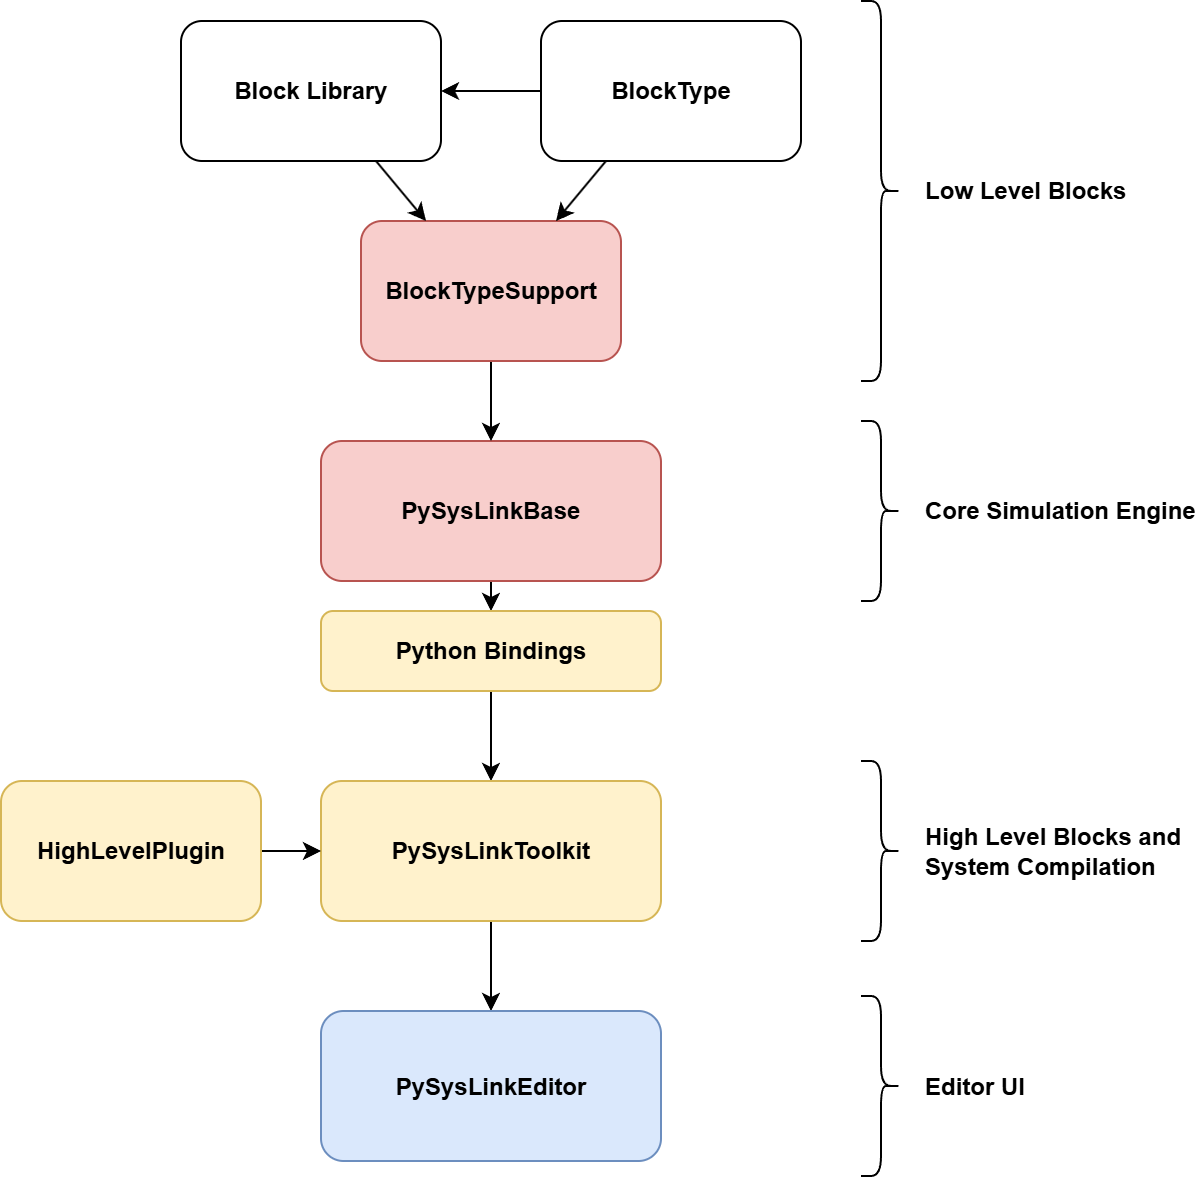

The diagram above was exported from draw.io. Its source (the exported page's mxGraphModel, read from the mxfile embedded in the PNG):
<mxGraphModel dx="784" dy="2009" grid="1" gridSize="10" guides="1" tooltips="1" connect="1" arrows="1" fold="1" page="1" pageScale="1" pageWidth="827" pageHeight="1169" math="0" shadow="0">
  <root>
    <mxCell id="0" />
    <mxCell id="1" parent="0" />
    <mxCell id="GuBIpFmz_R5vWgHqvZgA-19" style="edgeStyle=orthogonalEdgeStyle;rounded=0;orthogonalLoop=1;jettySize=auto;html=1;exitX=0.5;exitY=1;exitDx=0;exitDy=0;entryX=0.5;entryY=0;entryDx=0;entryDy=0;" edge="1" parent="1" source="GuBIpFmz_R5vWgHqvZgA-1" target="GuBIpFmz_R5vWgHqvZgA-2">
      <mxGeometry relative="1" as="geometry" />
    </mxCell>
    <mxCell id="GuBIpFmz_R5vWgHqvZgA-1" value="PySysLinkBase" style="rounded=1;whiteSpace=wrap;html=1;strokeColor=#b85450;fillColor=#f8cecc;fontStyle=1" vertex="1" parent="1">
      <mxGeometry x="300" y="180" width="170" height="70" as="geometry" />
    </mxCell>
    <mxCell id="GuBIpFmz_R5vWgHqvZgA-9" style="edgeStyle=orthogonalEdgeStyle;rounded=0;orthogonalLoop=1;jettySize=auto;html=1;entryX=0.5;entryY=0;entryDx=0;entryDy=0;" edge="1" parent="1" source="GuBIpFmz_R5vWgHqvZgA-2" target="GuBIpFmz_R5vWgHqvZgA-3">
      <mxGeometry relative="1" as="geometry" />
    </mxCell>
    <mxCell id="GuBIpFmz_R5vWgHqvZgA-2" value="Python Bindings" style="rounded=1;whiteSpace=wrap;html=1;fillColor=#fff2cc;strokeColor=#d6b656;fontStyle=1" vertex="1" parent="1">
      <mxGeometry x="300" y="265" width="170" height="40" as="geometry" />
    </mxCell>
    <mxCell id="GuBIpFmz_R5vWgHqvZgA-10" style="edgeStyle=orthogonalEdgeStyle;rounded=0;orthogonalLoop=1;jettySize=auto;html=1;entryX=0.5;entryY=0;entryDx=0;entryDy=0;" edge="1" parent="1" source="GuBIpFmz_R5vWgHqvZgA-3" target="GuBIpFmz_R5vWgHqvZgA-4">
      <mxGeometry relative="1" as="geometry" />
    </mxCell>
    <mxCell id="GuBIpFmz_R5vWgHqvZgA-3" value="PySysLinkToolkit" style="rounded=1;whiteSpace=wrap;html=1;fillColor=#fff2cc;strokeColor=#d6b656;fontStyle=1" vertex="1" parent="1">
      <mxGeometry x="300" y="350" width="170" height="70" as="geometry" />
    </mxCell>
    <mxCell id="GuBIpFmz_R5vWgHqvZgA-4" value="PySysLinkEditor" style="rounded=1;whiteSpace=wrap;html=1;fillColor=#dae8fc;strokeColor=#6c8ebf;fontStyle=1" vertex="1" parent="1">
      <mxGeometry x="300" y="465" width="170" height="75" as="geometry" />
    </mxCell>
    <mxCell id="GuBIpFmz_R5vWgHqvZgA-25" style="edgeStyle=orthogonalEdgeStyle;rounded=0;orthogonalLoop=1;jettySize=auto;html=1;" edge="1" parent="1" source="GuBIpFmz_R5vWgHqvZgA-5" target="GuBIpFmz_R5vWgHqvZgA-3">
      <mxGeometry relative="1" as="geometry" />
    </mxCell>
    <mxCell id="GuBIpFmz_R5vWgHqvZgA-5" value="HighLevelPlugin" style="rounded=1;whiteSpace=wrap;html=1;fillColor=#fff2cc;strokeColor=#d6b656;fontStyle=1" vertex="1" parent="1">
      <mxGeometry x="140" y="350" width="130" height="70" as="geometry" />
    </mxCell>
    <mxCell id="GuBIpFmz_R5vWgHqvZgA-18" style="edgeStyle=orthogonalEdgeStyle;rounded=0;orthogonalLoop=1;jettySize=auto;html=1;entryX=0.5;entryY=0;entryDx=0;entryDy=0;" edge="1" parent="1" source="GuBIpFmz_R5vWgHqvZgA-7" target="GuBIpFmz_R5vWgHqvZgA-1">
      <mxGeometry relative="1" as="geometry" />
    </mxCell>
    <mxCell id="GuBIpFmz_R5vWgHqvZgA-7" value="BlockTypeSupport" style="rounded=1;whiteSpace=wrap;html=1;fillColor=#f8cecc;strokeColor=#b85450;fontStyle=1" vertex="1" parent="1">
      <mxGeometry x="320" y="70" width="130" height="70" as="geometry" />
    </mxCell>
    <mxCell id="GuBIpFmz_R5vWgHqvZgA-8" value="Block Library" style="rounded=1;whiteSpace=wrap;html=1;gradientColor=none;gradientDirection=south;fontStyle=1" vertex="1" parent="1">
      <mxGeometry x="230" y="-30" width="130" height="70" as="geometry" />
    </mxCell>
    <mxCell id="GuBIpFmz_R5vWgHqvZgA-14" style="edgeStyle=orthogonalEdgeStyle;rounded=0;orthogonalLoop=1;jettySize=auto;html=1;entryX=1;entryY=0.5;entryDx=0;entryDy=0;" edge="1" parent="1" source="GuBIpFmz_R5vWgHqvZgA-12" target="GuBIpFmz_R5vWgHqvZgA-8">
      <mxGeometry relative="1" as="geometry" />
    </mxCell>
    <mxCell id="GuBIpFmz_R5vWgHqvZgA-12" value="BlockType" style="rounded=1;whiteSpace=wrap;html=1;gradientDirection=south;fillStyle=auto;fontStyle=1" vertex="1" parent="1">
      <mxGeometry x="410" y="-30" width="130" height="70" as="geometry" />
    </mxCell>
    <mxCell id="GuBIpFmz_R5vWgHqvZgA-16" value="" style="endArrow=classic;html=1;rounded=0;exitX=0.75;exitY=1;exitDx=0;exitDy=0;entryX=0.25;entryY=0;entryDx=0;entryDy=0;" edge="1" parent="1" source="GuBIpFmz_R5vWgHqvZgA-8" target="GuBIpFmz_R5vWgHqvZgA-7">
      <mxGeometry width="50" height="50" relative="1" as="geometry">
        <mxPoint x="308" y="140" as="sourcePoint" />
        <mxPoint x="358" y="90" as="targetPoint" />
      </mxGeometry>
    </mxCell>
    <mxCell id="GuBIpFmz_R5vWgHqvZgA-17" value="" style="endArrow=classic;html=1;rounded=0;exitX=0.25;exitY=1;exitDx=0;exitDy=0;entryX=0.75;entryY=0;entryDx=0;entryDy=0;" edge="1" parent="1" source="GuBIpFmz_R5vWgHqvZgA-12" target="GuBIpFmz_R5vWgHqvZgA-7">
      <mxGeometry width="50" height="50" relative="1" as="geometry">
        <mxPoint x="338" y="50" as="sourcePoint" />
        <mxPoint x="363" y="80" as="targetPoint" />
      </mxGeometry>
    </mxCell>
    <mxCell id="GuBIpFmz_R5vWgHqvZgA-21" value="" style="shape=curlyBracket;whiteSpace=wrap;html=1;rounded=1;flipH=1;labelPosition=right;verticalLabelPosition=middle;align=left;verticalAlign=middle;" vertex="1" parent="1">
      <mxGeometry x="570" y="-40" width="20" height="190" as="geometry" />
    </mxCell>
    <mxCell id="GuBIpFmz_R5vWgHqvZgA-22" value="Low Level Blocks" style="text;html=1;align=left;verticalAlign=middle;whiteSpace=wrap;rounded=0;fontStyle=1" vertex="1" parent="1">
      <mxGeometry x="600" y="40" width="120" height="30" as="geometry" />
    </mxCell>
    <mxCell id="GuBIpFmz_R5vWgHqvZgA-23" value="" style="shape=curlyBracket;whiteSpace=wrap;html=1;rounded=1;flipH=1;labelPosition=right;verticalLabelPosition=middle;align=left;verticalAlign=middle;" vertex="1" parent="1">
      <mxGeometry x="570" y="170" width="20" height="90" as="geometry" />
    </mxCell>
    <mxCell id="GuBIpFmz_R5vWgHqvZgA-24" value="Core Simulation Engine" style="text;html=1;align=left;verticalAlign=middle;whiteSpace=wrap;rounded=0;fontStyle=1" vertex="1" parent="1">
      <mxGeometry x="600" y="200" width="140" height="30" as="geometry" />
    </mxCell>
    <mxCell id="GuBIpFmz_R5vWgHqvZgA-26" value="" style="shape=curlyBracket;whiteSpace=wrap;html=1;rounded=1;flipH=1;labelPosition=right;verticalLabelPosition=middle;align=left;verticalAlign=middle;" vertex="1" parent="1">
      <mxGeometry x="570" y="340" width="20" height="90" as="geometry" />
    </mxCell>
    <mxCell id="GuBIpFmz_R5vWgHqvZgA-27" value="High Level Blocks and System Compilation" style="text;html=1;align=left;verticalAlign=middle;whiteSpace=wrap;rounded=0;fontStyle=1" vertex="1" parent="1">
      <mxGeometry x="600" y="370" width="140" height="30" as="geometry" />
    </mxCell>
    <mxCell id="GuBIpFmz_R5vWgHqvZgA-28" value="" style="shape=curlyBracket;whiteSpace=wrap;html=1;rounded=1;flipH=1;labelPosition=right;verticalLabelPosition=middle;align=left;verticalAlign=middle;" vertex="1" parent="1">
      <mxGeometry x="570" y="457.5" width="20" height="90" as="geometry" />
    </mxCell>
    <mxCell id="GuBIpFmz_R5vWgHqvZgA-29" value="Editor UI" style="text;html=1;align=left;verticalAlign=middle;whiteSpace=wrap;rounded=0;fontStyle=1" vertex="1" parent="1">
      <mxGeometry x="600" y="487.5" width="140" height="30" as="geometry" />
    </mxCell>
  </root>
</mxGraphModel>